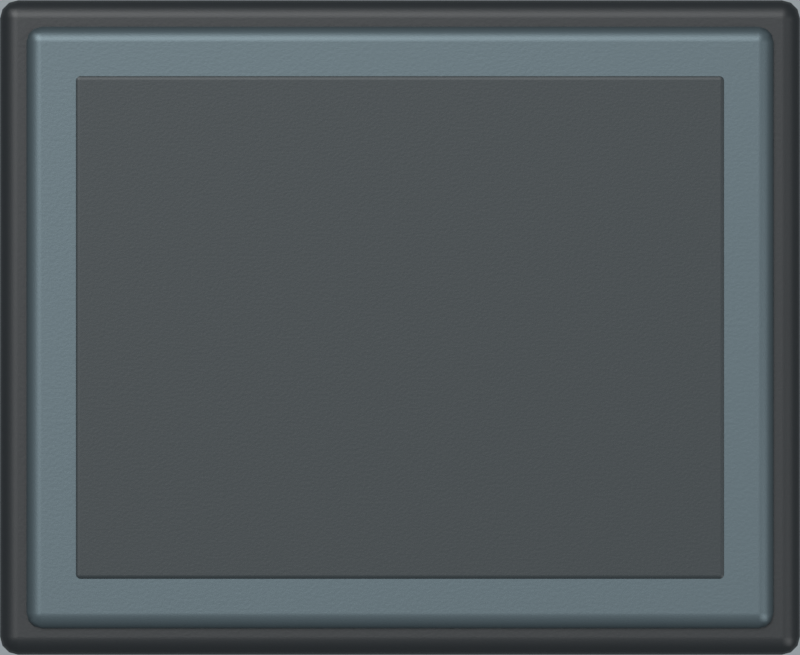 # Source: mode_frame.blend  (saved by Blender 5.2.44; exported with 4.5.12 LTS)
import bpy
from mathutils import Matrix  # noqa: F401  (used for matrix-valued properties, if any)

bpy.ops.wm.read_factory_settings(use_empty=True)
scene = bpy.context.scene
scene.name = 'mode_frame'

# ---- materials (node trees are filled in below, after node groups)
mat_black = bpy.data.materials.new('black')
mat_rim = bpy.data.materials.new('rim')
mat_well = bpy.data.materials.new('well')

# ---- material node trees
mat_black.use_nodes = True; mat_black.node_tree.nodes.clear()
_N = mat_black.node_tree.nodes; _L = mat_black.node_tree.links
n0 = _N.new('ShaderNodeBsdfPrincipled'); n0.name = 'Principled BSDF'; n0.location = (-200, 100)
n0.inputs[0].default_value = (0.005605, 0.007499, 0.009134, 1.0)
n0.inputs[1].default_value = 0.15
n0.inputs[2].default_value = 0.48
n0.inputs[10].default_value = 0.005
n1 = _N.new('ShaderNodeOutputMaterial'); n1.name = 'Material Output'; n1.location = (200, 100)
n2 = _N.new('ShaderNodeTexNoise'); n2.name = 'Noise Texture'; n2.location = (0, 0)
n2.width = 160
n2.inputs[2].default_value = 185.0
n3 = _N.new('ShaderNodeBump'); n3.name = 'Bump'; n3.location = (0, 0)
n3.inputs[0].default_value = 0.12
n3.inputs[1].default_value = 0.025
_L.new(n0.outputs[0], n1.inputs[0])
_L.new(n2.outputs[0], n3.inputs[3])
_L.new(n3.outputs[0], n0.inputs[5])
n1.is_active_output = True
mat_rim.use_nodes = True; mat_rim.node_tree.nodes.clear()
_N = mat_rim.node_tree.nodes; _L = mat_rim.node_tree.links
n0 = _N.new('ShaderNodeBsdfPrincipled'); n0.name = 'Principled BSDF'; n0.location = (-200, 100)
n0.inputs[0].default_value = (0.07421, 0.0999, 0.1119, 1.0)
n0.inputs[1].default_value = 0.7
n0.inputs[2].default_value = 0.48
n0.inputs[10].default_value = 0.005
n1 = _N.new('ShaderNodeOutputMaterial'); n1.name = 'Material Output'; n1.location = (200, 100)
n2 = _N.new('ShaderNodeTexNoise'); n2.name = 'Noise Texture'; n2.location = (0, 0)
n2.width = 160
n2.inputs[2].default_value = 185.0
n3 = _N.new('ShaderNodeBump'); n3.name = 'Bump'; n3.location = (0, 0)
n3.inputs[0].default_value = 0.12
n3.inputs[1].default_value = 0.025
_L.new(n0.outputs[0], n1.inputs[0])
_L.new(n2.outputs[0], n3.inputs[3])
_L.new(n3.outputs[0], n0.inputs[5])
n1.is_active_output = True
mat_well.use_nodes = True; mat_well.node_tree.nodes.clear()
_N = mat_well.node_tree.nodes; _L = mat_well.node_tree.links
n0 = _N.new('ShaderNodeBsdfPrincipled'); n0.name = 'Principled BSDF'; n0.location = (-200, 100)
n0.inputs[0].default_value = (0.01096, 0.01681, 0.01938, 1.0)
n0.inputs[1].default_value = 0.15
n0.inputs[2].default_value = 0.48
n0.inputs[10].default_value = 0.005
n1 = _N.new('ShaderNodeOutputMaterial'); n1.name = 'Material Output'; n1.location = (200, 100)
n2 = _N.new('ShaderNodeTexNoise'); n2.name = 'Noise Texture'; n2.location = (0, 0)
n2.width = 160
n2.inputs[2].default_value = 185.0
n3 = _N.new('ShaderNodeBump'); n3.name = 'Bump'; n3.location = (0, 0)
n3.inputs[0].default_value = 0.12
n3.inputs[1].default_value = 0.025
_L.new(n0.outputs[0], n1.inputs[0])
_L.new(n2.outputs[0], n3.inputs[3])
_L.new(n3.outputs[0], n0.inputs[5])
n1.is_active_output = True

# ---- world
world_mode_frame_soft_environment = bpy.data.worlds.new('mode_frame soft environment'); scene.world = world_mode_frame_soft_environment
world_mode_frame_soft_environment.use_nodes = True; world_mode_frame_soft_environment.node_tree.nodes.clear()
_N = world_mode_frame_soft_environment.node_tree.nodes; _L = world_mode_frame_soft_environment.node_tree.links
n0 = _N.new('ShaderNodeBackground'); n0.name = 'Background'; n0.location = (-200, 100)
n0.inputs[0].default_value = (0.7, 0.78, 0.83, 1.0)
n0.inputs[1].default_value = 0.65
n1 = _N.new('ShaderNodeOutputWorld'); n1.name = 'World Output'; n1.location = (200, 100)
_L.new(n0.outputs[0], n1.inputs[0])
n1.is_active_output = True

# ---- cameras
cam_camera_001 = bpy.data.cameras.new('Camera.001')
cam_camera_001.type = 'ORTHO'
cam_camera_001.ortho_scale = 22.0

# ---- lights
light_area_002 = bpy.data.lights.new('Area.002', 'AREA')
light_area_002.energy = 1.25e+06
light_area_002.shape = 'DISK'
light_area_002.size = 200.0
light_area_002.size_y = 1.0
light_area_003 = bpy.data.lights.new('Area.003', 'AREA')
light_area_003.energy = 4e+05
light_area_003.shape = 'DISK'
light_area_003.size = 160.0
light_area_003.size_y = 1.0

# ---- meshes
me_cube_020 = bpy.data.meshes.new('Cube.020')
me_cube_020.from_pydata([(-11.0, -9.0, -0.5), (-11.0, -9.0, 0.5), (-11.0, 9.0, -0.5), (-11.0, 9.0, 0.5), (11.0, -9.0, -0.5), (11.0, -9.0, 0.5), (11.0, 9.0, -0.5), (11.0, 9.0, 0.5)], [], [(0, 1, 3, 2), (2, 3, 7, 6), (6, 7, 5, 4), (4, 5, 1, 0), (2, 6, 4, 0), (7, 3, 1, 5)])
_uv = me_cube_020.uv_layers.new(name='UVMap')
_uv.uv.foreach_set('vector', [0.375, 0.0, 0.625, 0.0, 0.625, 0.25, 0.375, 0.25, 0.375, 0.25, 0.625, 0.25, 0.625, 0.5, 0.375, 0.5, 0.375, 0.5, 0.625, 0.5, 0.625, 0.75, 0.375, 0.75, 0.375, 0.75, 0.625, 0.75, 0.625, 1.0, 0.375, 1.0, 0.125, 0.5, 0.375, 0.5, 0.375, 0.75, 0.125, 0.75, 0.625, 0.5, 0.875, 0.5, 0.875, 0.75, 0.625, 0.75])
me_cube_020.materials.append(mat_black)
me_cube_020.update()
me_cube_021 = bpy.data.meshes.new('Cube.021')
me_cube_021.from_pydata([(-10.3, -8.3, -0.5), (-10.3, -8.3, 0.5), (-10.3, 8.3, -0.5), (-10.3, 8.3, 0.5), (10.3, -8.3, -0.5), (10.3, -8.3, 0.5), (10.3, 8.3, -0.5), (10.3, 8.3, 0.5)], [], [(0, 1, 3, 2), (2, 3, 7, 6), (6, 7, 5, 4), (4, 5, 1, 0), (2, 6, 4, 0), (7, 3, 1, 5)])
_uv = me_cube_021.uv_layers.new(name='UVMap')
_uv.uv.foreach_set('vector', [0.375, 0.0, 0.625, 0.0, 0.625, 0.25, 0.375, 0.25, 0.375, 0.25, 0.625, 0.25, 0.625, 0.5, 0.375, 0.5, 0.375, 0.5, 0.625, 0.5, 0.625, 0.75, 0.375, 0.75, 0.375, 0.75, 0.625, 0.75, 0.625, 1.0, 0.375, 1.0, 0.125, 0.5, 0.375, 0.5, 0.375, 0.75, 0.125, 0.75, 0.625, 0.5, 0.875, 0.5, 0.875, 0.75, 0.625, 0.75])
me_cube_021.materials.append(mat_rim)
me_cube_021.update()
me_cube_022 = bpy.data.meshes.new('Cube.022')
me_cube_022.from_pydata([(-9.0, -7.0, -0.2), (-9.0, -7.0, 0.2), (-9.0, 7.0, -0.2), (-9.0, 7.0, 0.2), (9.0, -7.0, -0.2), (9.0, -7.0, 0.2), (9.0, 7.0, -0.2), (9.0, 7.0, 0.2)], [], [(0, 1, 3, 2), (2, 3, 7, 6), (6, 7, 5, 4), (4, 5, 1, 0), (2, 6, 4, 0), (7, 3, 1, 5)])
_uv = me_cube_022.uv_layers.new(name='UVMap')
_uv.uv.foreach_set('vector', [0.375, 0.0, 0.625, 0.0, 0.625, 0.25, 0.375, 0.25, 0.375, 0.25, 0.625, 0.25, 0.625, 0.5, 0.375, 0.5, 0.375, 0.5, 0.625, 0.5, 0.625, 0.75, 0.375, 0.75, 0.375, 0.75, 0.625, 0.75, 0.625, 1.0, 0.375, 1.0, 0.125, 0.5, 0.375, 0.5, 0.375, 0.75, 0.125, 0.75, 0.625, 0.5, 0.875, 0.5, 0.875, 0.75, 0.625, 0.75])
me_cube_022.materials.append(mat_well)
me_cube_022.update()

# ---- objects
ob_camera_001 = bpy.data.objects.new('Camera.001', cam_camera_001)
ob_key_001 = bpy.data.objects.new('Key.001', light_area_002)
ob_fill_001 = bpy.data.objects.new('Fill.001', light_area_003)
ob_socket_gasket = bpy.data.objects.new('Socket gasket', me_cube_020)
ob_socket_bevel = bpy.data.objects.new('Socket bevel', me_cube_021)
ob_recessed_field = bpy.data.objects.new('Recessed field', me_cube_022)

# ---- transforms, parenting, visibility, modifiers, constraints
ob_camera_001.location = (11.0, 9.0, 400.0)
ob_key_001.location = (-60.0, 118.0, 210.0)
ob_key_001.rotation_euler = (0.5546, 2.174e-08, -2.564)
ob_fill_001.location = (162.0, -80.0, 150.0)
ob_fill_001.rotation_euler = (0.863, 5.242e-08, 1.038)
ob_socket_gasket.location = (11.0, 9.0, 2.75)
_m = ob_socket_gasket.modifiers.new('Machined edge', 'BEVEL')
_m.width = 0.55
_m.width_pct = 0.55
_m.segments = 3
_m = ob_socket_gasket.modifiers.new('Weighted normals', 'WEIGHTED_NORMAL')
ob_socket_bevel.location = (11.0, 9.0, 3.1)
_m = ob_socket_bevel.modifiers.new('Machined edge', 'BEVEL')
_m.width = 0.45
_m.width_pct = 0.45
_m.segments = 3
_m = ob_socket_bevel.modifiers.new('Weighted normals', 'WEIGHTED_NORMAL')
ob_recessed_field.location = (11.0, 9.0, 3.44)
_m = ob_recessed_field.modifiers.new('Machined edge', 'BEVEL')
_m.width = 0.3
_m.width_pct = 0.3
_m.segments = 3
_m = ob_recessed_field.modifiers.new('Weighted normals', 'WEIGHTED_NORMAL')

# ---- collection membership
scene.collection.objects.link(ob_camera_001)
scene.collection.objects.link(ob_key_001)
scene.collection.objects.link(ob_fill_001)
scene.collection.objects.link(ob_socket_gasket)
scene.collection.objects.link(ob_socket_bevel)
scene.collection.objects.link(ob_recessed_field)

# ---- scene / render settings (as saved in the file)
scene.camera = ob_camera_001
scene.frame_start = 1; scene.frame_end = 250; scene.frame_set(1)
scene.render.engine = 'CYCLES'
scene.render.image_settings.exr_codec = 'NONE'
scene.render.resolution_x = 88
scene.render.resolution_y = 72
scene.render.film_transparent = True
scene.render.use_bake_clear = False
scene.render.bake_margin = 0
scene.render.bake_bias = 0.0
scene.render.bake_samples = 0
scene.render.simplify_subdivision_render = 0
scene.render.simplify_child_particles_render = 0.0
scene.render.compositor_device = 'GPU'
scene.cycles.samples = 40
scene.eevee.use_volume_custom_range = False
scene.eevee.gtao_distance = 0.0
scene.eevee.use_fast_gi = False
scene.eevee.fast_gi_thickness_near = 0.1
scene.eevee.fast_gi_thickness_far = 0.0
scene.eevee.ray_tracing_options.screen_trace_thickness = 0.1
scene.view_settings.view_transform = 'Standard'
scene.view_settings.exposure = -0.6
bpy.context.view_layer.update()

